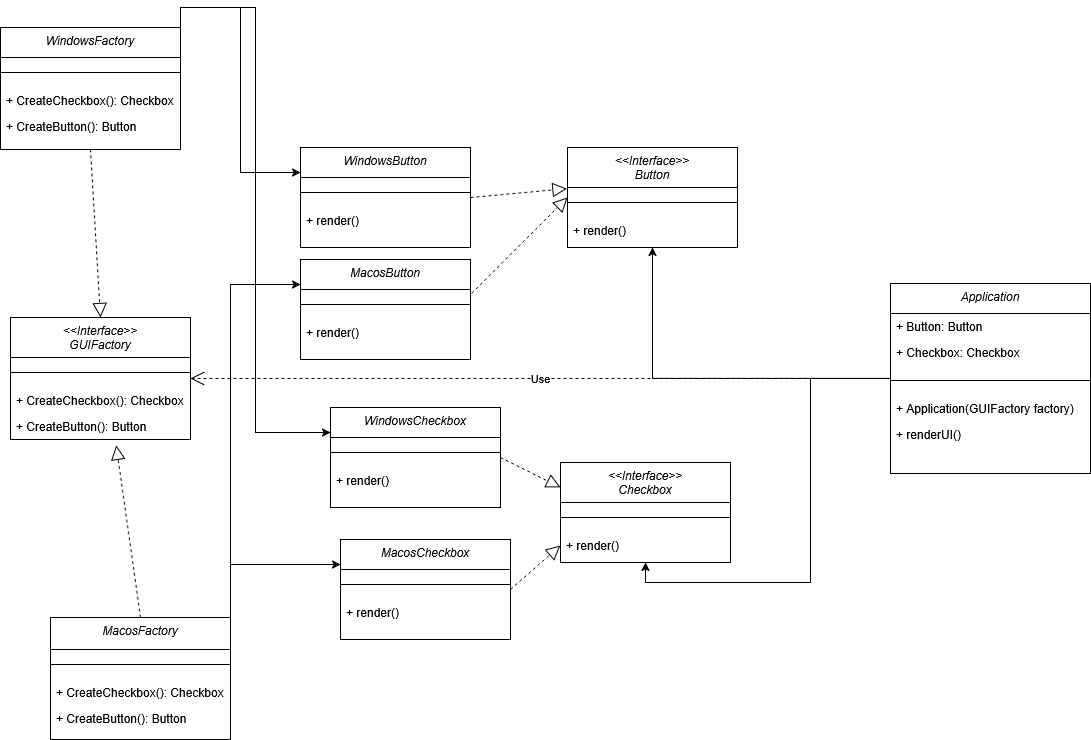

The diagram above was exported from draw.io. Its source (the exported page's mxGraphModel, read from the mxfile embedded in the PNG):
<mxGraphModel dx="1410" dy="896" grid="1" gridSize="10" guides="1" tooltips="1" connect="1" arrows="1" fold="1" page="1" pageScale="1" pageWidth="827" pageHeight="1169" math="0" shadow="0">
  <root>
    <mxCell id="WIyWlLk6GJQsqaUBKTNV-0" />
    <mxCell id="WIyWlLk6GJQsqaUBKTNV-1" parent="WIyWlLk6GJQsqaUBKTNV-0" />
    <mxCell id="zkfFHV4jXpPFQw0GAbJ--0" value="&lt;&lt;Interface&gt;&gt;&#10;GUIFactory" style="swimlane;fontStyle=2;align=center;verticalAlign=top;childLayout=stackLayout;horizontal=1;startSize=40;horizontalStack=0;resizeParent=1;resizeLast=0;collapsible=1;marginBottom=0;rounded=0;shadow=0;strokeWidth=1;" parent="WIyWlLk6GJQsqaUBKTNV-1" vertex="1">
      <mxGeometry x="100" y="340" width="180" height="122" as="geometry">
        <mxRectangle x="230" y="140" width="160" height="26" as="alternateBounds" />
      </mxGeometry>
    </mxCell>
    <mxCell id="zkfFHV4jXpPFQw0GAbJ--4" value="" style="line;html=1;strokeWidth=1;align=left;verticalAlign=middle;spacingTop=-1;spacingLeft=3;spacingRight=3;rotatable=0;labelPosition=right;points=[];portConstraint=eastwest;" parent="zkfFHV4jXpPFQw0GAbJ--0" vertex="1">
      <mxGeometry y="40" width="180" height="30" as="geometry" />
    </mxCell>
    <mxCell id="zkfFHV4jXpPFQw0GAbJ--2" value="+ CreateCheckbox(): Checkbox" style="text;align=left;verticalAlign=top;spacingLeft=4;spacingRight=4;overflow=hidden;rotatable=0;points=[[0,0.5],[1,0.5]];portConstraint=eastwest;rounded=0;shadow=0;html=0;" parent="zkfFHV4jXpPFQw0GAbJ--0" vertex="1">
      <mxGeometry y="70" width="180" height="26" as="geometry" />
    </mxCell>
    <mxCell id="zkfFHV4jXpPFQw0GAbJ--1" value="+ CreateButton(): Button" style="text;align=left;verticalAlign=top;spacingLeft=4;spacingRight=4;overflow=hidden;rotatable=0;points=[[0,0.5],[1,0.5]];portConstraint=eastwest;" parent="zkfFHV4jXpPFQw0GAbJ--0" vertex="1">
      <mxGeometry y="96" width="180" height="26" as="geometry" />
    </mxCell>
    <mxCell id="lCqCWG277_CS5maaltGO-2" value="&lt;&lt;Interface&gt;&gt;&#10;Button" style="swimlane;fontStyle=2;align=center;verticalAlign=top;childLayout=stackLayout;horizontal=1;startSize=40;horizontalStack=0;resizeParent=1;resizeLast=0;collapsible=1;marginBottom=0;rounded=0;shadow=0;strokeWidth=1;" vertex="1" parent="WIyWlLk6GJQsqaUBKTNV-1">
      <mxGeometry x="657" y="170" width="170" height="100" as="geometry">
        <mxRectangle x="230" y="140" width="160" height="26" as="alternateBounds" />
      </mxGeometry>
    </mxCell>
    <mxCell id="lCqCWG277_CS5maaltGO-3" value="" style="line;html=1;strokeWidth=1;align=left;verticalAlign=middle;spacingTop=-1;spacingLeft=3;spacingRight=3;rotatable=0;labelPosition=right;points=[];portConstraint=eastwest;" vertex="1" parent="lCqCWG277_CS5maaltGO-2">
      <mxGeometry y="40" width="170" height="30" as="geometry" />
    </mxCell>
    <mxCell id="lCqCWG277_CS5maaltGO-4" value="+ render()" style="text;align=left;verticalAlign=top;spacingLeft=4;spacingRight=4;overflow=hidden;rotatable=0;points=[[0,0.5],[1,0.5]];portConstraint=eastwest;rounded=0;shadow=0;html=0;" vertex="1" parent="lCqCWG277_CS5maaltGO-2">
      <mxGeometry y="70" width="170" height="26" as="geometry" />
    </mxCell>
    <mxCell id="lCqCWG277_CS5maaltGO-6" value="&lt;&lt;Interface&gt;&gt;&#10;Checkbox" style="swimlane;fontStyle=2;align=center;verticalAlign=top;childLayout=stackLayout;horizontal=1;startSize=40;horizontalStack=0;resizeParent=1;resizeLast=0;collapsible=1;marginBottom=0;rounded=0;shadow=0;strokeWidth=1;" vertex="1" parent="WIyWlLk6GJQsqaUBKTNV-1">
      <mxGeometry x="650" y="485" width="170" height="100" as="geometry">
        <mxRectangle x="230" y="140" width="160" height="26" as="alternateBounds" />
      </mxGeometry>
    </mxCell>
    <mxCell id="lCqCWG277_CS5maaltGO-7" value="" style="line;html=1;strokeWidth=1;align=left;verticalAlign=middle;spacingTop=-1;spacingLeft=3;spacingRight=3;rotatable=0;labelPosition=right;points=[];portConstraint=eastwest;" vertex="1" parent="lCqCWG277_CS5maaltGO-6">
      <mxGeometry y="40" width="170" height="30" as="geometry" />
    </mxCell>
    <mxCell id="lCqCWG277_CS5maaltGO-8" value="+ render()" style="text;align=left;verticalAlign=top;spacingLeft=4;spacingRight=4;overflow=hidden;rotatable=0;points=[[0,0.5],[1,0.5]];portConstraint=eastwest;rounded=0;shadow=0;html=0;" vertex="1" parent="lCqCWG277_CS5maaltGO-6">
      <mxGeometry y="70" width="170" height="26" as="geometry" />
    </mxCell>
    <mxCell id="lCqCWG277_CS5maaltGO-9" value="WindowsButton" style="swimlane;fontStyle=2;align=center;verticalAlign=top;childLayout=stackLayout;horizontal=1;startSize=30;horizontalStack=0;resizeParent=1;resizeLast=0;collapsible=1;marginBottom=0;rounded=0;shadow=0;strokeWidth=1;" vertex="1" parent="WIyWlLk6GJQsqaUBKTNV-1">
      <mxGeometry x="390" y="170" width="170" height="100" as="geometry">
        <mxRectangle x="230" y="140" width="160" height="26" as="alternateBounds" />
      </mxGeometry>
    </mxCell>
    <mxCell id="lCqCWG277_CS5maaltGO-10" value="" style="line;html=1;strokeWidth=1;align=left;verticalAlign=middle;spacingTop=-1;spacingLeft=3;spacingRight=3;rotatable=0;labelPosition=right;points=[];portConstraint=eastwest;" vertex="1" parent="lCqCWG277_CS5maaltGO-9">
      <mxGeometry y="30" width="170" height="30" as="geometry" />
    </mxCell>
    <mxCell id="lCqCWG277_CS5maaltGO-11" value="+ render()" style="text;align=left;verticalAlign=top;spacingLeft=4;spacingRight=4;overflow=hidden;rotatable=0;points=[[0,0.5],[1,0.5]];portConstraint=eastwest;rounded=0;shadow=0;html=0;" vertex="1" parent="lCqCWG277_CS5maaltGO-9">
      <mxGeometry y="60" width="170" height="26" as="geometry" />
    </mxCell>
    <mxCell id="lCqCWG277_CS5maaltGO-12" value="MacosButton" style="swimlane;fontStyle=2;align=center;verticalAlign=top;childLayout=stackLayout;horizontal=1;startSize=30;horizontalStack=0;resizeParent=1;resizeLast=0;collapsible=1;marginBottom=0;rounded=0;shadow=0;strokeWidth=1;" vertex="1" parent="WIyWlLk6GJQsqaUBKTNV-1">
      <mxGeometry x="390" y="282" width="170" height="100" as="geometry">
        <mxRectangle x="230" y="140" width="160" height="26" as="alternateBounds" />
      </mxGeometry>
    </mxCell>
    <mxCell id="lCqCWG277_CS5maaltGO-13" value="" style="line;html=1;strokeWidth=1;align=left;verticalAlign=middle;spacingTop=-1;spacingLeft=3;spacingRight=3;rotatable=0;labelPosition=right;points=[];portConstraint=eastwest;" vertex="1" parent="lCqCWG277_CS5maaltGO-12">
      <mxGeometry y="30" width="170" height="30" as="geometry" />
    </mxCell>
    <mxCell id="lCqCWG277_CS5maaltGO-14" value="+ render()" style="text;align=left;verticalAlign=top;spacingLeft=4;spacingRight=4;overflow=hidden;rotatable=0;points=[[0,0.5],[1,0.5]];portConstraint=eastwest;rounded=0;shadow=0;html=0;" vertex="1" parent="lCqCWG277_CS5maaltGO-12">
      <mxGeometry y="60" width="170" height="26" as="geometry" />
    </mxCell>
    <mxCell id="lCqCWG277_CS5maaltGO-20" value="" style="endArrow=block;dashed=1;endFill=0;endSize=12;html=1;rounded=0;entryX=0;entryY=0.5;entryDx=0;entryDy=0;exitX=1.007;exitY=0.339;exitDx=0;exitDy=0;exitPerimeter=0;" edge="1" parent="WIyWlLk6GJQsqaUBKTNV-1" source="lCqCWG277_CS5maaltGO-12" target="lCqCWG277_CS5maaltGO-2">
      <mxGeometry width="160" relative="1" as="geometry">
        <mxPoint x="588.3000000000001" y="398.92999999999995" as="sourcePoint" />
        <mxPoint x="540.0000000000001" y="209.9959999999999" as="targetPoint" />
        <Array as="points" />
      </mxGeometry>
    </mxCell>
    <mxCell id="lCqCWG277_CS5maaltGO-21" value="WindowsCheckbox" style="swimlane;fontStyle=2;align=center;verticalAlign=top;childLayout=stackLayout;horizontal=1;startSize=30;horizontalStack=0;resizeParent=1;resizeLast=0;collapsible=1;marginBottom=0;rounded=0;shadow=0;strokeWidth=1;" vertex="1" parent="WIyWlLk6GJQsqaUBKTNV-1">
      <mxGeometry x="420" y="430" width="170" height="100" as="geometry">
        <mxRectangle x="230" y="140" width="160" height="26" as="alternateBounds" />
      </mxGeometry>
    </mxCell>
    <mxCell id="lCqCWG277_CS5maaltGO-22" value="" style="line;html=1;strokeWidth=1;align=left;verticalAlign=middle;spacingTop=-1;spacingLeft=3;spacingRight=3;rotatable=0;labelPosition=right;points=[];portConstraint=eastwest;" vertex="1" parent="lCqCWG277_CS5maaltGO-21">
      <mxGeometry y="30" width="170" height="30" as="geometry" />
    </mxCell>
    <mxCell id="lCqCWG277_CS5maaltGO-23" value="+ render()" style="text;align=left;verticalAlign=top;spacingLeft=4;spacingRight=4;overflow=hidden;rotatable=0;points=[[0,0.5],[1,0.5]];portConstraint=eastwest;rounded=0;shadow=0;html=0;" vertex="1" parent="lCqCWG277_CS5maaltGO-21">
      <mxGeometry y="60" width="170" height="26" as="geometry" />
    </mxCell>
    <mxCell id="lCqCWG277_CS5maaltGO-24" value="MacosCheckbox" style="swimlane;fontStyle=2;align=center;verticalAlign=top;childLayout=stackLayout;horizontal=1;startSize=30;horizontalStack=0;resizeParent=1;resizeLast=0;collapsible=1;marginBottom=0;rounded=0;shadow=0;strokeWidth=1;" vertex="1" parent="WIyWlLk6GJQsqaUBKTNV-1">
      <mxGeometry x="430" y="562" width="170" height="100" as="geometry">
        <mxRectangle x="230" y="140" width="160" height="26" as="alternateBounds" />
      </mxGeometry>
    </mxCell>
    <mxCell id="lCqCWG277_CS5maaltGO-25" value="" style="line;html=1;strokeWidth=1;align=left;verticalAlign=middle;spacingTop=-1;spacingLeft=3;spacingRight=3;rotatable=0;labelPosition=right;points=[];portConstraint=eastwest;" vertex="1" parent="lCqCWG277_CS5maaltGO-24">
      <mxGeometry y="30" width="170" height="30" as="geometry" />
    </mxCell>
    <mxCell id="lCqCWG277_CS5maaltGO-26" value="+ render()" style="text;align=left;verticalAlign=top;spacingLeft=4;spacingRight=4;overflow=hidden;rotatable=0;points=[[0,0.5],[1,0.5]];portConstraint=eastwest;rounded=0;shadow=0;html=0;" vertex="1" parent="lCqCWG277_CS5maaltGO-24">
      <mxGeometry y="60" width="170" height="26" as="geometry" />
    </mxCell>
    <mxCell id="lCqCWG277_CS5maaltGO-28" value="" style="endArrow=block;dashed=1;endFill=0;endSize=12;html=1;rounded=0;exitX=1;exitY=0.5;exitDx=0;exitDy=0;entryX=0;entryY=0.5;entryDx=0;entryDy=0;" edge="1" parent="WIyWlLk6GJQsqaUBKTNV-1" source="lCqCWG277_CS5maaltGO-24" target="lCqCWG277_CS5maaltGO-8">
      <mxGeometry width="160" relative="1" as="geometry">
        <mxPoint x="450" y="550" as="sourcePoint" />
        <mxPoint x="610" y="550" as="targetPoint" />
      </mxGeometry>
    </mxCell>
    <mxCell id="lCqCWG277_CS5maaltGO-29" value="" style="endArrow=block;dashed=1;endFill=0;endSize=12;html=1;rounded=0;exitX=1;exitY=0.5;exitDx=0;exitDy=0;entryX=0;entryY=0.25;entryDx=0;entryDy=0;" edge="1" parent="WIyWlLk6GJQsqaUBKTNV-1" source="lCqCWG277_CS5maaltGO-21" target="lCqCWG277_CS5maaltGO-6">
      <mxGeometry width="160" relative="1" as="geometry">
        <mxPoint x="450" y="550" as="sourcePoint" />
        <mxPoint x="610" y="550" as="targetPoint" />
      </mxGeometry>
    </mxCell>
    <mxCell id="lCqCWG277_CS5maaltGO-47" style="edgeStyle=orthogonalEdgeStyle;rounded=0;orthogonalLoop=1;jettySize=auto;html=1;exitX=1;exitY=0;exitDx=0;exitDy=0;entryX=0;entryY=0.25;entryDx=0;entryDy=0;" edge="1" parent="WIyWlLk6GJQsqaUBKTNV-1" source="lCqCWG277_CS5maaltGO-30" target="lCqCWG277_CS5maaltGO-9">
      <mxGeometry relative="1" as="geometry" />
    </mxCell>
    <mxCell id="lCqCWG277_CS5maaltGO-48" style="edgeStyle=orthogonalEdgeStyle;rounded=0;orthogonalLoop=1;jettySize=auto;html=1;exitX=1;exitY=0;exitDx=0;exitDy=0;entryX=0;entryY=0.25;entryDx=0;entryDy=0;" edge="1" parent="WIyWlLk6GJQsqaUBKTNV-1" source="lCqCWG277_CS5maaltGO-30" target="lCqCWG277_CS5maaltGO-21">
      <mxGeometry relative="1" as="geometry" />
    </mxCell>
    <mxCell id="lCqCWG277_CS5maaltGO-30" value="WindowsFactory" style="swimlane;fontStyle=2;align=center;verticalAlign=top;childLayout=stackLayout;horizontal=1;startSize=30;horizontalStack=0;resizeParent=1;resizeLast=0;collapsible=1;marginBottom=0;rounded=0;shadow=0;strokeWidth=1;" vertex="1" parent="WIyWlLk6GJQsqaUBKTNV-1">
      <mxGeometry x="90" y="50" width="180" height="122" as="geometry">
        <mxRectangle x="230" y="140" width="160" height="26" as="alternateBounds" />
      </mxGeometry>
    </mxCell>
    <mxCell id="lCqCWG277_CS5maaltGO-31" value="" style="line;html=1;strokeWidth=1;align=left;verticalAlign=middle;spacingTop=-1;spacingLeft=3;spacingRight=3;rotatable=0;labelPosition=right;points=[];portConstraint=eastwest;" vertex="1" parent="lCqCWG277_CS5maaltGO-30">
      <mxGeometry y="30" width="180" height="30" as="geometry" />
    </mxCell>
    <mxCell id="lCqCWG277_CS5maaltGO-32" value="+ CreateCheckbox(): Checkbox" style="text;align=left;verticalAlign=top;spacingLeft=4;spacingRight=4;overflow=hidden;rotatable=0;points=[[0,0.5],[1,0.5]];portConstraint=eastwest;rounded=0;shadow=0;html=0;" vertex="1" parent="lCqCWG277_CS5maaltGO-30">
      <mxGeometry y="60" width="180" height="26" as="geometry" />
    </mxCell>
    <mxCell id="lCqCWG277_CS5maaltGO-33" value="+ CreateButton(): Button" style="text;align=left;verticalAlign=top;spacingLeft=4;spacingRight=4;overflow=hidden;rotatable=0;points=[[0,0.5],[1,0.5]];portConstraint=eastwest;" vertex="1" parent="lCqCWG277_CS5maaltGO-30">
      <mxGeometry y="86" width="180" height="26" as="geometry" />
    </mxCell>
    <mxCell id="lCqCWG277_CS5maaltGO-45" style="edgeStyle=orthogonalEdgeStyle;rounded=0;orthogonalLoop=1;jettySize=auto;html=1;exitX=1;exitY=0;exitDx=0;exitDy=0;entryX=0;entryY=0.25;entryDx=0;entryDy=0;" edge="1" parent="WIyWlLk6GJQsqaUBKTNV-1" source="lCqCWG277_CS5maaltGO-34" target="lCqCWG277_CS5maaltGO-12">
      <mxGeometry relative="1" as="geometry" />
    </mxCell>
    <mxCell id="lCqCWG277_CS5maaltGO-46" style="edgeStyle=orthogonalEdgeStyle;rounded=0;orthogonalLoop=1;jettySize=auto;html=1;exitX=1;exitY=0;exitDx=0;exitDy=0;entryX=0;entryY=0.25;entryDx=0;entryDy=0;" edge="1" parent="WIyWlLk6GJQsqaUBKTNV-1" source="lCqCWG277_CS5maaltGO-34" target="lCqCWG277_CS5maaltGO-24">
      <mxGeometry relative="1" as="geometry" />
    </mxCell>
    <mxCell id="lCqCWG277_CS5maaltGO-34" value="MacosFactory" style="swimlane;fontStyle=2;align=center;verticalAlign=top;childLayout=stackLayout;horizontal=1;startSize=32;horizontalStack=0;resizeParent=1;resizeLast=0;collapsible=1;marginBottom=0;rounded=0;shadow=0;strokeWidth=1;" vertex="1" parent="WIyWlLk6GJQsqaUBKTNV-1">
      <mxGeometry x="140" y="640" width="180" height="122" as="geometry">
        <mxRectangle x="230" y="140" width="160" height="26" as="alternateBounds" />
      </mxGeometry>
    </mxCell>
    <mxCell id="lCqCWG277_CS5maaltGO-35" value="" style="line;html=1;strokeWidth=1;align=left;verticalAlign=middle;spacingTop=-1;spacingLeft=3;spacingRight=3;rotatable=0;labelPosition=right;points=[];portConstraint=eastwest;" vertex="1" parent="lCqCWG277_CS5maaltGO-34">
      <mxGeometry y="32" width="180" height="30" as="geometry" />
    </mxCell>
    <mxCell id="lCqCWG277_CS5maaltGO-36" value="+ CreateCheckbox(): Checkbox" style="text;align=left;verticalAlign=top;spacingLeft=4;spacingRight=4;overflow=hidden;rotatable=0;points=[[0,0.5],[1,0.5]];portConstraint=eastwest;rounded=0;shadow=0;html=0;" vertex="1" parent="lCqCWG277_CS5maaltGO-34">
      <mxGeometry y="62" width="180" height="26" as="geometry" />
    </mxCell>
    <mxCell id="lCqCWG277_CS5maaltGO-37" value="+ CreateButton(): Button" style="text;align=left;verticalAlign=top;spacingLeft=4;spacingRight=4;overflow=hidden;rotatable=0;points=[[0,0.5],[1,0.5]];portConstraint=eastwest;" vertex="1" parent="lCqCWG277_CS5maaltGO-34">
      <mxGeometry y="88" width="180" height="26" as="geometry" />
    </mxCell>
    <mxCell id="lCqCWG277_CS5maaltGO-43" value="" style="endArrow=block;dashed=1;endFill=0;endSize=12;html=1;rounded=0;exitX=1;exitY=0.5;exitDx=0;exitDy=0;entryX=-0.004;entryY=0.411;entryDx=0;entryDy=0;entryPerimeter=0;" edge="1" parent="WIyWlLk6GJQsqaUBKTNV-1" source="lCqCWG277_CS5maaltGO-9" target="lCqCWG277_CS5maaltGO-2">
      <mxGeometry width="160" relative="1" as="geometry">
        <mxPoint x="455" y="160" as="sourcePoint" />
        <mxPoint x="640" y="210" as="targetPoint" />
        <Array as="points" />
      </mxGeometry>
    </mxCell>
    <mxCell id="lCqCWG277_CS5maaltGO-44" value="" style="endArrow=block;dashed=1;endFill=0;endSize=12;html=1;rounded=0;exitX=0.5;exitY=0;exitDx=0;exitDy=0;entryX=0.587;entryY=1.229;entryDx=0;entryDy=0;entryPerimeter=0;" edge="1" parent="WIyWlLk6GJQsqaUBKTNV-1" source="lCqCWG277_CS5maaltGO-34" target="zkfFHV4jXpPFQw0GAbJ--1">
      <mxGeometry width="160" relative="1" as="geometry">
        <mxPoint x="240" y="402" as="sourcePoint" />
        <mxPoint x="190" y="382" as="targetPoint" />
      </mxGeometry>
    </mxCell>
    <mxCell id="lCqCWG277_CS5maaltGO-41" value="" style="endArrow=block;dashed=1;endFill=0;endSize=12;html=1;rounded=0;entryX=0.5;entryY=0;entryDx=0;entryDy=0;exitX=0.5;exitY=1;exitDx=0;exitDy=0;" edge="1" parent="WIyWlLk6GJQsqaUBKTNV-1" source="lCqCWG277_CS5maaltGO-30" target="zkfFHV4jXpPFQw0GAbJ--0">
      <mxGeometry width="160" relative="1" as="geometry">
        <mxPoint x="170" y="170" as="sourcePoint" />
        <mxPoint x="149.92" y="462" as="targetPoint" />
      </mxGeometry>
    </mxCell>
    <mxCell id="lCqCWG277_CS5maaltGO-57" style="edgeStyle=orthogonalEdgeStyle;rounded=0;orthogonalLoop=1;jettySize=auto;html=1;exitX=0;exitY=0.5;exitDx=0;exitDy=0;entryX=0.5;entryY=1;entryDx=0;entryDy=0;" edge="1" parent="WIyWlLk6GJQsqaUBKTNV-1" source="lCqCWG277_CS5maaltGO-49" target="lCqCWG277_CS5maaltGO-6">
      <mxGeometry relative="1" as="geometry" />
    </mxCell>
    <mxCell id="lCqCWG277_CS5maaltGO-58" style="edgeStyle=orthogonalEdgeStyle;rounded=0;orthogonalLoop=1;jettySize=auto;html=1;exitX=0;exitY=0.5;exitDx=0;exitDy=0;entryX=0.5;entryY=1;entryDx=0;entryDy=0;" edge="1" parent="WIyWlLk6GJQsqaUBKTNV-1" source="lCqCWG277_CS5maaltGO-49" target="lCqCWG277_CS5maaltGO-2">
      <mxGeometry relative="1" as="geometry" />
    </mxCell>
    <mxCell id="lCqCWG277_CS5maaltGO-49" value="Application" style="swimlane;fontStyle=2;align=center;verticalAlign=top;childLayout=stackLayout;horizontal=1;startSize=30;horizontalStack=0;resizeParent=1;resizeLast=0;collapsible=1;marginBottom=0;rounded=0;shadow=0;strokeWidth=1;" vertex="1" parent="WIyWlLk6GJQsqaUBKTNV-1">
      <mxGeometry x="980" y="306" width="200" height="190" as="geometry">
        <mxRectangle x="230" y="140" width="160" height="26" as="alternateBounds" />
      </mxGeometry>
    </mxCell>
    <mxCell id="lCqCWG277_CS5maaltGO-53" value="+ Button: Button" style="text;align=left;verticalAlign=top;spacingLeft=4;spacingRight=4;overflow=hidden;rotatable=0;points=[[0,0.5],[1,0.5]];portConstraint=eastwest;rounded=0;shadow=0;html=0;" vertex="1" parent="lCqCWG277_CS5maaltGO-49">
      <mxGeometry y="30" width="200" height="26" as="geometry" />
    </mxCell>
    <mxCell id="lCqCWG277_CS5maaltGO-51" value="+ Checkbox: Checkbox" style="text;align=left;verticalAlign=top;spacingLeft=4;spacingRight=4;overflow=hidden;rotatable=0;points=[[0,0.5],[1,0.5]];portConstraint=eastwest;rounded=0;shadow=0;html=0;" vertex="1" parent="lCqCWG277_CS5maaltGO-49">
      <mxGeometry y="56" width="200" height="26" as="geometry" />
    </mxCell>
    <mxCell id="lCqCWG277_CS5maaltGO-50" value="" style="line;html=1;strokeWidth=1;align=left;verticalAlign=middle;spacingTop=-1;spacingLeft=3;spacingRight=3;rotatable=0;labelPosition=right;points=[];portConstraint=eastwest;" vertex="1" parent="lCqCWG277_CS5maaltGO-49">
      <mxGeometry y="82" width="200" height="30" as="geometry" />
    </mxCell>
    <mxCell id="lCqCWG277_CS5maaltGO-52" value="+ Application(GUIFactory factory)" style="text;align=left;verticalAlign=top;spacingLeft=4;spacingRight=4;overflow=hidden;rotatable=0;points=[[0,0.5],[1,0.5]];portConstraint=eastwest;" vertex="1" parent="lCqCWG277_CS5maaltGO-49">
      <mxGeometry y="112" width="200" height="26" as="geometry" />
    </mxCell>
    <mxCell id="lCqCWG277_CS5maaltGO-56" value="+ renderUI()" style="text;align=left;verticalAlign=top;spacingLeft=4;spacingRight=4;overflow=hidden;rotatable=0;points=[[0,0.5],[1,0.5]];portConstraint=eastwest;" vertex="1" parent="lCqCWG277_CS5maaltGO-49">
      <mxGeometry y="138" width="200" height="26" as="geometry" />
    </mxCell>
    <mxCell id="lCqCWG277_CS5maaltGO-60" value="Use" style="endArrow=open;endSize=12;dashed=1;html=1;rounded=0;exitX=0;exitY=0.5;exitDx=0;exitDy=0;entryX=1;entryY=0.5;entryDx=0;entryDy=0;" edge="1" parent="WIyWlLk6GJQsqaUBKTNV-1" source="lCqCWG277_CS5maaltGO-49" target="zkfFHV4jXpPFQw0GAbJ--0">
      <mxGeometry width="160" relative="1" as="geometry">
        <mxPoint x="790" y="450" as="sourcePoint" />
        <mxPoint x="950" y="450" as="targetPoint" />
      </mxGeometry>
    </mxCell>
  </root>
</mxGraphModel>